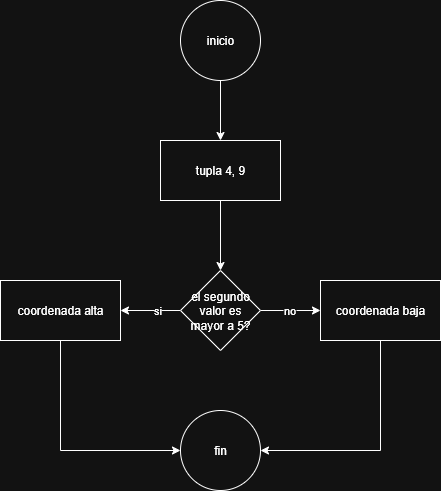

The diagram above was exported from draw.io. Its source (the exported page's mxGraphModel, read from the mxfile embedded in the PNG):
<mxGraphModel dx="872" dy="529" grid="1" gridSize="10" guides="1" tooltips="1" connect="1" arrows="1" fold="1" page="1" pageScale="1" pageWidth="827" pageHeight="1169" math="0" shadow="0">
  <root>
    <mxCell id="0" />
    <mxCell id="1" parent="0" />
    <mxCell id="nK3UO0BTO1bjDOUXm6TO-3" value="" style="edgeStyle=orthogonalEdgeStyle;rounded=0;orthogonalLoop=1;jettySize=auto;html=1;" edge="1" parent="1" source="nK3UO0BTO1bjDOUXm6TO-1" target="nK3UO0BTO1bjDOUXm6TO-2">
      <mxGeometry relative="1" as="geometry" />
    </mxCell>
    <mxCell id="nK3UO0BTO1bjDOUXm6TO-1" value="inicio" style="ellipse;whiteSpace=wrap;html=1;" vertex="1" parent="1">
      <mxGeometry x="360" y="60" width="80" height="80" as="geometry" />
    </mxCell>
    <mxCell id="nK3UO0BTO1bjDOUXm6TO-5" value="" style="edgeStyle=orthogonalEdgeStyle;rounded=0;orthogonalLoop=1;jettySize=auto;html=1;" edge="1" parent="1" source="nK3UO0BTO1bjDOUXm6TO-2" target="nK3UO0BTO1bjDOUXm6TO-4">
      <mxGeometry relative="1" as="geometry" />
    </mxCell>
    <mxCell id="nK3UO0BTO1bjDOUXm6TO-2" value="tupla 4, 9" style="whiteSpace=wrap;html=1;" vertex="1" parent="1">
      <mxGeometry x="340" y="200" width="120" height="60" as="geometry" />
    </mxCell>
    <mxCell id="nK3UO0BTO1bjDOUXm6TO-7" value="" style="edgeStyle=orthogonalEdgeStyle;rounded=0;orthogonalLoop=1;jettySize=auto;html=1;" edge="1" parent="1" source="nK3UO0BTO1bjDOUXm6TO-4" target="nK3UO0BTO1bjDOUXm6TO-6">
      <mxGeometry relative="1" as="geometry" />
    </mxCell>
    <mxCell id="nK3UO0BTO1bjDOUXm6TO-13" value="si" style="edgeLabel;html=1;align=center;verticalAlign=middle;resizable=0;points=[];" vertex="1" connectable="0" parent="nK3UO0BTO1bjDOUXm6TO-7">
      <mxGeometry x="-0.2" y="-1" relative="1" as="geometry">
        <mxPoint as="offset" />
      </mxGeometry>
    </mxCell>
    <mxCell id="nK3UO0BTO1bjDOUXm6TO-9" value="" style="edgeStyle=orthogonalEdgeStyle;rounded=0;orthogonalLoop=1;jettySize=auto;html=1;" edge="1" parent="1" source="nK3UO0BTO1bjDOUXm6TO-4" target="nK3UO0BTO1bjDOUXm6TO-8">
      <mxGeometry relative="1" as="geometry" />
    </mxCell>
    <mxCell id="nK3UO0BTO1bjDOUXm6TO-14" value="no" style="edgeLabel;html=1;align=center;verticalAlign=middle;resizable=0;points=[];" vertex="1" connectable="0" parent="nK3UO0BTO1bjDOUXm6TO-9">
      <mxGeometry x="-0.0667" y="1" relative="1" as="geometry">
        <mxPoint as="offset" />
      </mxGeometry>
    </mxCell>
    <mxCell id="nK3UO0BTO1bjDOUXm6TO-4" value="el segundo valor es mayor a 5?" style="rhombus;whiteSpace=wrap;html=1;" vertex="1" parent="1">
      <mxGeometry x="360" y="330" width="80" height="80" as="geometry" />
    </mxCell>
    <mxCell id="nK3UO0BTO1bjDOUXm6TO-12" style="edgeStyle=orthogonalEdgeStyle;rounded=0;orthogonalLoop=1;jettySize=auto;html=1;exitX=0.5;exitY=1;exitDx=0;exitDy=0;entryX=0;entryY=0.5;entryDx=0;entryDy=0;" edge="1" parent="1" source="nK3UO0BTO1bjDOUXm6TO-6" target="nK3UO0BTO1bjDOUXm6TO-10">
      <mxGeometry relative="1" as="geometry" />
    </mxCell>
    <mxCell id="nK3UO0BTO1bjDOUXm6TO-6" value="coordenada alta" style="whiteSpace=wrap;html=1;" vertex="1" parent="1">
      <mxGeometry x="180" y="340" width="120" height="60" as="geometry" />
    </mxCell>
    <mxCell id="nK3UO0BTO1bjDOUXm6TO-11" style="edgeStyle=orthogonalEdgeStyle;rounded=0;orthogonalLoop=1;jettySize=auto;html=1;exitX=0.5;exitY=1;exitDx=0;exitDy=0;entryX=1;entryY=0.5;entryDx=0;entryDy=0;" edge="1" parent="1" source="nK3UO0BTO1bjDOUXm6TO-8" target="nK3UO0BTO1bjDOUXm6TO-10">
      <mxGeometry relative="1" as="geometry" />
    </mxCell>
    <mxCell id="nK3UO0BTO1bjDOUXm6TO-8" value="coordenada baja" style="whiteSpace=wrap;html=1;" vertex="1" parent="1">
      <mxGeometry x="500" y="340" width="120" height="60" as="geometry" />
    </mxCell>
    <mxCell id="nK3UO0BTO1bjDOUXm6TO-10" value="fin" style="ellipse;whiteSpace=wrap;html=1;" vertex="1" parent="1">
      <mxGeometry x="360" y="470" width="80" height="80" as="geometry" />
    </mxCell>
  </root>
</mxGraphModel>